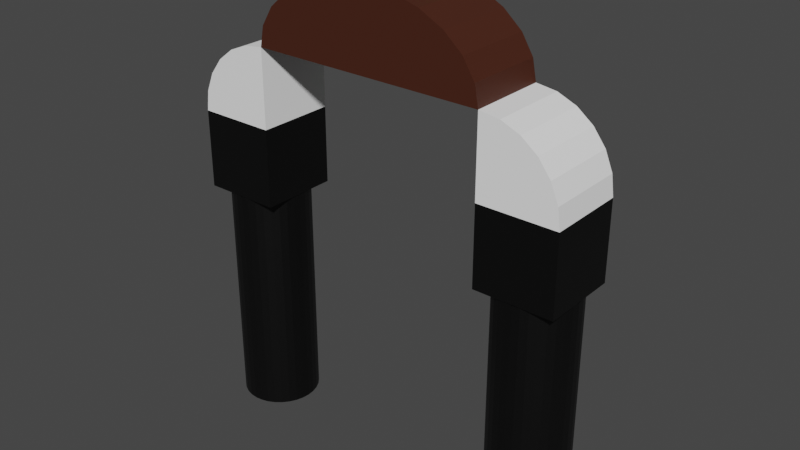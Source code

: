 # Source: Gate.blend  (saved by Blender 2.80.75; exported with 4.5.12 LTS)
import bpy
from mathutils import Matrix  # noqa: F401  (used for matrix-valued properties, if any)

bpy.ops.wm.read_factory_settings(use_empty=True)
scene = bpy.context.scene
scene.name = 'Scene'

# ---- collections
col_collection = bpy.data.collections.new('Collection'); scene.collection.children.link(col_collection)

# ---- materials (node trees are filled in below, after node groups)
mat_material_003 = bpy.data.materials.new('Material.003')
mat_material_003.use_transparent_shadow = False
mat_material_006 = bpy.data.materials.new('Material.006')
mat_material_006.use_transparent_shadow = False
mat_material_008 = bpy.data.materials.new('Material.008')
mat_material_008.use_transparent_shadow = False
mat_material_002 = bpy.data.materials.new('Material.002')
mat_material_002.use_transparent_shadow = False
mat_material_007 = bpy.data.materials.new('Material.007')
mat_material_007.use_transparent_shadow = False
mat_material_005 = bpy.data.materials.new('Material.005')
mat_material_005.use_transparent_shadow = False
mat_material_004 = bpy.data.materials.new('Material.004')
mat_material_004.use_transparent_shadow = False
mat_material_001 = bpy.data.materials.new('Material.001')
mat_material_001.use_transparent_shadow = False

# ---- material node trees
mat_material_003.use_nodes = True; mat_material_003.node_tree.nodes.clear()
_N = mat_material_003.node_tree.nodes; _L = mat_material_003.node_tree.links
n0 = _N.new('ShaderNodeOutputMaterial'); n0.name = 'Material Output'; n0.location = (300, 300)
n1 = _N.new('ShaderNodeBsdfPrincipled'); n1.name = 'Principled BSDF'; n1.location = (10, 300)
n1.distribution = 'GGX'
n1.subsurface_method = 'BURLEY'
n1.inputs[0].default_value = (0.0, 0.0, 0.0, 1.0)
n1.inputs[3].default_value = 1.45
n1.inputs[27].default_value = (0.0, 0.0, 0.0, 1.0)
n1.inputs[28].default_value = 1.0
_L.new(n1.outputs[0], n0.inputs[0])
n0.is_active_output = True
mat_material_006.use_nodes = True; mat_material_006.node_tree.nodes.clear()
_N = mat_material_006.node_tree.nodes; _L = mat_material_006.node_tree.links
n0 = _N.new('ShaderNodeOutputMaterial'); n0.name = 'Material Output'; n0.location = (300, 300)
n1 = _N.new('ShaderNodeBsdfPrincipled'); n1.name = 'Principled BSDF'; n1.location = (10, 300)
n1.distribution = 'GGX'
n1.subsurface_method = 'BURLEY'
n1.inputs[0].default_value = (0.0, 0.0, 0.0, 1.0)
n1.inputs[3].default_value = 1.45
n1.inputs[27].default_value = (0.0, 0.0, 0.0, 1.0)
n1.inputs[28].default_value = 1.0
_L.new(n1.outputs[0], n0.inputs[0])
n0.is_active_output = True
mat_material_008.use_nodes = True; mat_material_008.node_tree.nodes.clear()
_N = mat_material_008.node_tree.nodes; _L = mat_material_008.node_tree.links
n0 = _N.new('ShaderNodeOutputMaterial'); n0.name = 'Material Output'; n0.location = (300, 300)
n1 = _N.new('ShaderNodeBsdfPrincipled'); n1.name = 'Principled BSDF'; n1.location = (10, 300)
n1.distribution = 'GGX'
n1.subsurface_method = 'BURLEY'
n1.inputs[0].default_value = (1.0, 1.0, 1.0, 1.0)
n1.inputs[3].default_value = 1.45
n1.inputs[27].default_value = (0.0, 0.0, 0.0, 1.0)
n1.inputs[28].default_value = 1.0
_L.new(n1.outputs[0], n0.inputs[0])
n0.is_active_output = True
mat_material_002.use_nodes = True; mat_material_002.node_tree.nodes.clear()
_N = mat_material_002.node_tree.nodes; _L = mat_material_002.node_tree.links
n0 = _N.new('ShaderNodeOutputMaterial'); n0.name = 'Material Output'; n0.location = (300, 300)
n1 = _N.new('ShaderNodeBsdfPrincipled'); n1.name = 'Principled BSDF'; n1.location = (10, 300)
n1.distribution = 'GGX'
n1.subsurface_method = 'BURLEY'
n1.inputs[0].default_value = (0.06072, 0.01583, 0.007142, 1.0)
n1.inputs[3].default_value = 1.45
n1.inputs[27].default_value = (0.0, 0.0, 0.0, 1.0)
n1.inputs[28].default_value = 1.0
_L.new(n1.outputs[0], n0.inputs[0])
n0.is_active_output = True
mat_material_007.use_nodes = True; mat_material_007.node_tree.nodes.clear()
_N = mat_material_007.node_tree.nodes; _L = mat_material_007.node_tree.links
n0 = _N.new('ShaderNodeOutputMaterial'); n0.name = 'Material Output'; n0.location = (300, 300)
n1 = _N.new('ShaderNodeBsdfPrincipled'); n1.name = 'Principled BSDF'; n1.location = (10, 300)
n1.distribution = 'GGX'
n1.subsurface_method = 'BURLEY'
n1.inputs[0].default_value = (1.0, 1.0, 1.0, 1.0)
n1.inputs[3].default_value = 1.45
n1.inputs[27].default_value = (0.0, 0.0, 0.0, 1.0)
n1.inputs[28].default_value = 1.0
_L.new(n1.outputs[0], n0.inputs[0])
n0.is_active_output = True
mat_material_005.use_nodes = True; mat_material_005.node_tree.nodes.clear()
_N = mat_material_005.node_tree.nodes; _L = mat_material_005.node_tree.links
n0 = _N.new('ShaderNodeOutputMaterial'); n0.name = 'Material Output'; n0.location = (300, 300)
n1 = _N.new('ShaderNodeBsdfPrincipled'); n1.name = 'Principled BSDF'; n1.location = (10, 300)
n1.distribution = 'GGX'
n1.subsurface_method = 'BURLEY'
n1.inputs[0].default_value = (0.0, 0.0, 0.0, 1.0)
n1.inputs[3].default_value = 1.45
n1.inputs[27].default_value = (0.0, 0.0, 0.0, 1.0)
n1.inputs[28].default_value = 1.0
_L.new(n1.outputs[0], n0.inputs[0])
n0.is_active_output = True
mat_material_004.use_nodes = True; mat_material_004.node_tree.nodes.clear()
_N = mat_material_004.node_tree.nodes; _L = mat_material_004.node_tree.links
n0 = _N.new('ShaderNodeOutputMaterial'); n0.name = 'Material Output'; n0.location = (300, 300)
n1 = _N.new('ShaderNodeBsdfPrincipled'); n1.name = 'Principled BSDF'; n1.location = (10, 300)
n1.distribution = 'GGX'
n1.subsurface_method = 'BURLEY'
n1.inputs[0].default_value = (0.0, 0.0, 0.0, 1.0)
n1.inputs[3].default_value = 1.45
n1.inputs[27].default_value = (0.0, 0.0, 0.0, 1.0)
n1.inputs[28].default_value = 1.0
_L.new(n1.outputs[0], n0.inputs[0])
n0.is_active_output = True
mat_material_001.use_nodes = True; mat_material_001.node_tree.nodes.clear()
_N = mat_material_001.node_tree.nodes; _L = mat_material_001.node_tree.links
n0 = _N.new('ShaderNodeOutputMaterial'); n0.name = 'Material Output'; n0.location = (300, 300)
n1 = _N.new('ShaderNodeBsdfPrincipled'); n1.name = 'Principled BSDF'; n1.location = (10, 300)
n1.distribution = 'GGX'
n1.subsurface_method = 'BURLEY'
n1.inputs[0].default_value = (0.01956, 0.8, 0.0, 1.0)
n1.inputs[3].default_value = 1.45
n1.inputs[27].default_value = (0.0, 0.0, 0.0, 1.0)
n1.inputs[28].default_value = 1.0
_L.new(n1.outputs[0], n0.inputs[0])
n0.is_active_output = True

# ---- world
world_world = bpy.data.worlds.new('World'); scene.world = world_world
world_world.use_nodes = True; world_world.node_tree.nodes.clear()
_N = world_world.node_tree.nodes; _L = world_world.node_tree.links
n0 = _N.new('ShaderNodeOutputWorld'); n0.name = 'World Output'; n0.location = (300, 300)
n1 = _N.new('ShaderNodeBackground'); n1.name = 'Background'; n1.location = (10, 300)
n1.inputs[0].default_value = (0.05088, 0.05088, 0.05088, 1.0)
_L.new(n1.outputs[0], n0.inputs[0])
n0.is_active_output = True
world_world.color = (0.05088, 0.05088, 0.05088)
world_world.use_sun_shadow = False
world_world.sun_shadow_jitter_overblur = 0.0

# ---- meshes
me_cylinder = bpy.data.meshes.new('Cylinder')
me_cylinder.from_pydata([(0.0, 1.0, -1.0), (0.0, 1.0, 4.986), (0.1951, 0.9808, -1.0), (0.1951, 0.9808, 4.986), (0.3827, 0.9239, -1.0), (0.3827, 0.9239, 4.986), (0.5556, 0.8315, -1.0), (0.5556, 0.8315, 4.986), (0.7071, 0.7071, -1.0), (0.7071, 0.7071, 4.986), (0.8315, 0.5556, -1.0), (0.8315, 0.5556, 4.986), (0.9239, 0.3827, -1.0), (0.9239, 0.3827, 4.986), (0.9808, 0.1951, -1.0), (0.9808, 0.1951, 4.986), (1.0, 7.55e-08, -1.0), (1.0, 7.55e-08, 4.986), (0.9808, -0.1951, -1.0), (0.9808, -0.1951, 4.986), (0.9239, -0.3827, -1.0), (0.9239, -0.3827, 4.986), (0.8315, -0.5556, -1.0), (0.8315, -0.5556, 4.986), (0.7071, -0.7071, -1.0), (0.7071, -0.7071, 4.986), (0.5556, -0.8315, -1.0), (0.5556, -0.8315, 4.986), (0.3827, -0.9239, -1.0), (0.3827, -0.9239, 4.986), (0.1951, -0.9808, -1.0), (0.1951, -0.9808, 4.986), (-3.258e-07, -1.0, -1.0), (-3.258e-07, -1.0, 4.986), (-0.1951, -0.9808, -1.0), (-0.1951, -0.9808, 4.986), (-0.3827, -0.9239, -1.0), (-0.3827, -0.9239, 4.986), (-0.5556, -0.8315, -1.0), (-0.5556, -0.8315, 4.986), (-0.7071, -0.7071, -1.0), (-0.7071, -0.7071, 4.986), (-0.8315, -0.5556, -1.0), (-0.8315, -0.5556, 4.986), (-0.9239, -0.3827, -1.0), (-0.9239, -0.3827, 4.986), (-0.9808, -0.1951, -1.0), (-0.9808, -0.1951, 4.986), (-1.0, 9.656e-07, -1.0), (-1.0, 9.656e-07, 4.986), (-0.9808, 0.1951, -1.0), (-0.9808, 0.1951, 4.986), (-0.9239, 0.3827, -1.0), (-0.9239, 0.3827, 4.986), (-0.8315, 0.5556, -1.0), (-0.8315, 0.5556, 4.986), (-0.7071, 0.7071, -1.0), (-0.7071, 0.7071, 4.986), (-0.5556, 0.8315, -1.0), (-0.5556, 0.8315, 4.986), (-0.3827, 0.9239, -1.0), (-0.3827, 0.9239, 4.986), (-0.1951, 0.9808, -1.0), (-0.1951, 0.9808, 4.986)], [], [(0, 1, 3, 2), (2, 3, 5, 4), (4, 5, 7, 6), (6, 7, 9, 8), (8, 9, 11, 10), (10, 11, 13, 12), (12, 13, 15, 14), (14, 15, 17, 16), (16, 17, 19, 18), (18, 19, 21, 20), (20, 21, 23, 22), (22, 23, 25, 24), (24, 25, 27, 26), (26, 27, 29, 28), (28, 29, 31, 30), (30, 31, 33, 32), (32, 33, 35, 34), (34, 35, 37, 36), (36, 37, 39, 38), (38, 39, 41, 40), (40, 41, 43, 42), (42, 43, 45, 44), (44, 45, 47, 46), (46, 47, 49, 48), (48, 49, 51, 50), (50, 51, 53, 52), (52, 53, 55, 54), (54, 55, 57, 56), (56, 57, 59, 58), (58, 59, 61, 60), (3, 1, 63, 61, 59, 57, 55, 53, 51, 49, 47, 45, 43, 41, 39, 37, 35, 33, 31, 29, 27, 25, 23, 21, 19, 17, 15, 13, 11, 9, 7, 5), (60, 61, 63, 62), (62, 63, 1, 0), (0, 2, 4, 6, 8, 10, 12, 14, 16, 18, 20, 22, 24, 26, 28, 30, 32, 34, 36, 38, 40, 42, 44, 46, 48, 50, 52, 54, 56, 58, 60, 62)])
_uv = me_cylinder.uv_layers.new(name='UVMap')
_uv.uv.foreach_set('vector', [1.0, 0.5, 1.0, 1.0, 0.9688, 1.0, 0.9688, 0.5, 0.9688, 0.5, 0.9688, 1.0, 0.9375, 1.0, 0.9375, 0.5, 0.9375, 0.5, 0.9375, 1.0, 0.9062, 1.0, 0.9062, 0.5, 0.9062, 0.5, 0.9062, 1.0, 0.875, 1.0, 0.875, 0.5, 0.875, 0.5, 0.875, 1.0, 0.8438, 1.0, 0.8438, 0.5, 0.8438, 0.5, 0.8438, 1.0, 0.8125, 1.0, 0.8125, 0.5, 0.8125, 0.5, 0.8125, 1.0, 0.7812, 1.0, 0.7812, 0.5, 0.7812, 0.5, 0.7812, 1.0, 0.75, 1.0, 0.75, 0.5, 0.75, 0.5, 0.75, 1.0, 0.7188, 1.0, 0.7188, 0.5, 0.7188, 0.5, 0.7188, 1.0, 0.6875, 1.0, 0.6875, 0.5, 0.6875, 0.5, 0.6875, 1.0, 0.6562, 1.0, 0.6562, 0.5, 0.6562, 0.5, 0.6562, 1.0, 0.625, 1.0, 0.625, 0.5, 0.625, 0.5, 0.625, 1.0, 0.5938, 1.0, 0.5938, 0.5, 0.5938, 0.5, 0.5938, 1.0, 0.5625, 1.0, 0.5625, 0.5, 0.5625, 0.5, 0.5625, 1.0, 0.5312, 1.0, 0.5312, 0.5, 0.5312, 0.5, 0.5312, 1.0, 0.5, 1.0, 0.5, 0.5, 0.5, 0.5, 0.5, 1.0, 0.4688, 1.0, 0.4688, 0.5, 0.4688, 0.5, 0.4688, 1.0, 0.4375, 1.0, 0.4375, 0.5, 0.4375, 0.5, 0.4375, 1.0, 0.4062, 1.0, 0.4062, 0.5, 0.4062, 0.5, 0.4062, 1.0, 0.375, 1.0, 0.375, 0.5, 0.375, 0.5, 0.375, 1.0, 0.3438, 1.0, 0.3438, 0.5, 0.3438, 0.5, 0.3438, 1.0, 0.3125, 1.0, 0.3125, 0.5, 0.3125, 0.5, 0.3125, 1.0, 0.2812, 1.0, 0.2812, 0.5, 0.2812, 0.5, 0.2812, 1.0, 0.25, 1.0, 0.25, 0.5, 0.25, 0.5, 0.25, 1.0, 0.2188, 1.0, 0.2188, 0.5, 0.2188, 0.5, 0.2188, 1.0, 0.1875, 1.0, 0.1875, 0.5, 0.1875, 0.5, 0.1875, 1.0, 0.1562, 1.0, 0.1562, 0.5, 0.1562, 0.5, 0.1562, 1.0, 0.125, 1.0, 0.125, 0.5, 0.125, 0.5, 0.125, 1.0, 0.09375, 1.0, 0.09375, 0.5, 0.09375, 0.5, 0.09375, 1.0, 0.0625, 1.0, 0.0625, 0.5, 0.2968, 0.4854, 0.25, 0.49, 0.2032, 0.4854, 0.1582, 0.4717, 0.1167, 0.4496, 0.08029, 0.4197, 0.05045, 0.3833, 0.02827, 0.3418, 0.01461, 0.2968, 0.01, 0.25, 0.01461, 0.2032, 0.02827, 0.1582, 0.05045, 0.1167, 0.08029, 0.08029, 0.1167, 0.05045, 0.1582, 0.02827, 0.2032, 0.01461, 0.25, 0.01, 0.2968, 0.01461, 0.3418, 0.02827, 0.3833, 0.05045, 0.4197, 0.08029, 0.4496, 0.1167, 0.4717, 0.1582, 0.4854, 0.2032, 0.49, 0.25, 0.4854, 0.2968, 0.4717, 0.3418, 0.4496, 0.3833, 0.4197, 0.4197, 0.3833, 0.4496, 0.3418, 0.4717, 0.0625, 0.5, 0.0625, 1.0, 0.03125, 1.0, 0.03125, 0.5, 0.03125, 0.5, 0.03125, 1.0, 0.0, 1.0, 0.0, 0.5, 0.75, 0.49, 0.7968, 0.4854, 0.8418, 0.4717, 0.8833, 0.4496, 0.9197, 0.4197, 0.9496, 0.3833, 0.9717, 0.3418, 0.9854, 0.2968, 0.99, 0.25, 0.9854, 0.2032, 0.9717, 0.1582, 0.9496, 0.1167, 0.9197, 0.08029, 0.8833, 0.05045, 0.8418, 0.02827, 0.7968, 0.01461, 0.75, 0.01, 0.7032, 0.01461, 0.6582, 0.02827, 0.6167, 0.05045, 0.5803, 0.08029, 0.5504, 0.1167, 0.5283, 0.1582, 0.5146, 0.2032, 0.51, 0.25, 0.5146, 0.2968, 0.5283, 0.3418, 0.5504, 0.3833, 0.5803, 0.4197, 0.6167, 0.4496, 0.6582, 0.4717, 0.7032, 0.4854])
me_cylinder.materials.append(mat_material_003)
me_cylinder.use_remesh_preserve_volume = False
me_cylinder.use_remesh_preserve_attributes = False
me_cylinder.use_mirror_vertex_groups = False
me_cylinder.update()
me_cube_001 = bpy.data.meshes.new('Cube.001')
me_cube_001.from_pydata([(-1.0, -1.0, -1.0), (-1.0, -1.0, 1.0), (-1.0, 1.0, -1.0), (-1.0, 1.0, 1.0), (1.0, -1.0, -1.0), (1.0, -1.0, 1.0), (1.0, 1.0, -1.0), (1.0, 1.0, 1.0)], [], [(0, 1, 3, 2), (2, 3, 7, 6), (6, 7, 5, 4), (4, 5, 1, 0), (2, 6, 4, 0), (7, 3, 1, 5)])
_uv = me_cube_001.uv_layers.new(name='UVMap')
_uv.uv.foreach_set('vector', [0.375, 0.0, 0.625, 0.0, 0.625, 0.25, 0.375, 0.25, 0.375, 0.25, 0.625, 0.25, 0.625, 0.5, 0.375, 0.5, 0.375, 0.5, 0.625, 0.5, 0.625, 0.75, 0.375, 0.75, 0.375, 0.75, 0.625, 0.75, 0.625, 1.0, 0.375, 1.0, 0.125, 0.5, 0.375, 0.5, 0.375, 0.75, 0.125, 0.75, 0.625, 0.5, 0.875, 0.5, 0.875, 0.75, 0.625, 0.75])
me_cube_001.materials.append(mat_material_006)
me_cube_001.use_remesh_preserve_volume = False
me_cube_001.use_remesh_preserve_attributes = False
me_cube_001.use_mirror_vertex_groups = False
me_cube_001.update()
me_cube_002 = bpy.data.meshes.new('Cube.002')
me_cube_002.from_pydata([(-1.0, -1.0, -1.0), (-1.0, -1.0, 1.0), (-1.0, 1.0, -1.0), (-1.0, 1.0, 1.0), (1.0, -1.0, -1.0), (1.0, 1.0, -1.0), (1.0, -1.0, -1.0), (-1.0, -1.0, 1.0), (0.9319, -1.0, -0.4824), (0.7321, -1.0, 0.0), (0.4142, -1.0, 0.4142), (0.0, -1.0, 0.7321), (-0.4824, -1.0, 0.9319), (-1.0, 1.0, 1.0), (1.0, 1.0, -1.0), (-0.4824, 1.0, 0.9319), (0.0, 1.0, 0.7321), (0.4142, 1.0, 0.4142), (0.7321, 1.0, 0.0), (0.9319, 1.0, -0.4824)], [], [(0, 1, 3, 2), (4, 6, 8, 9, 10, 11, 12, 7, 1, 0), (2, 3, 13, 15, 16, 17, 18, 19, 14, 5), (2, 5, 4, 0), (5, 14, 6, 4), (13, 7, 12, 15), (15, 12, 11, 16), (16, 11, 10, 17), (17, 10, 9, 18), (18, 9, 8, 19), (19, 8, 6, 14), (13, 3, 1, 7)])
_uv = me_cube_002.uv_layers.new(name='UVMap')
_uv.uv.foreach_set('vector', [0.375, 0.0, 0.625, 0.0, 0.625, 0.25, 0.375, 0.25, 0.375, 0.75, 0.375, 0.75, 0.4397, 0.7528, 0.5, 0.7612, 0.6006, 0.7744, 0.6972, 0.7917, 0.7457, 0.8118, 0.625, 1.0, 0.625, 1.0, 0.375, 1.0, 0.375, 0.25, 0.625, 0.25, 0.625, 0.25, 0.7457, 0.4382, 0.6972, 0.4583, 0.6006, 0.4756, 0.5, 0.4888, 0.4397, 0.4972, 0.375, 0.5, 0.375, 0.5, 0.125, 0.5, 0.375, 0.5, 0.375, 0.75, 0.125, 0.75, 0.375, 0.5, 0.375, 0.5, 0.375, 0.75, 0.375, 0.75, 0.875, 0.5, 0.875, 0.75, 0.7457, 0.8118, 0.7457, 0.4382, 0.7457, 0.4382, 0.7457, 0.8118, 0.6972, 0.7917, 0.6972, 0.4583, 0.6972, 0.4583, 0.6972, 0.7917, 0.6006, 0.7744, 0.6006, 0.4756, 0.6006, 0.4756, 0.6006, 0.7744, 0.5, 0.7612, 0.5, 0.4888, 0.5, 0.4888, 0.5, 0.7612, 0.4397, 0.7528, 0.4397, 0.4972, 0.4397, 0.4972, 0.4397, 0.7528, 0.375, 0.75, 0.375, 0.5, 0.875, 0.5, 0.875, 0.5, 0.875, 0.75, 0.875, 0.75])
me_cube_002.materials.append(mat_material_008)
me_cube_002.use_remesh_preserve_volume = False
me_cube_002.use_remesh_preserve_attributes = False
me_cube_002.use_mirror_vertex_groups = False
me_cube_002.update()
me_cube_003 = bpy.data.meshes.new('Cube.003')
me_cube_003.from_pydata([(-1.0, -1.0, -1.0), (-1.0, 1.0, -1.0), (1.0, -1.0, -1.0), (1.0, 1.0, -1.0), (0.0, 1.0, -1.0), (0.0, 1.0, 1.0), (0.0, -1.0, -1.0), (0.0, -1.0, 1.0), (1.0, -1.0, -1.0), (0.0, -1.0, 1.0), (0.9659, -1.0, -0.4824), (0.866, -1.0, 0.0), (0.7071, -1.0, 0.4142), (0.5, -1.0, 0.7321), (0.2588, -1.0, 0.9319), (0.0, 1.0, 1.0), (1.0, 1.0, -1.0), (0.2588, 1.0, 0.9319), (0.5, 1.0, 0.7321), (0.7071, 1.0, 0.4142), (0.866, 1.0, 0.0), (0.9659, 1.0, -0.4824), (0.0, -1.0, 1.0), (-1.0, -1.0, -1.0), (-0.2588, -1.0, 0.9319), (-0.5, -1.0, 0.7321), (-0.7071, -1.0, 0.4142), (-0.866, -1.0, 0.0), (-0.9659, -1.0, -0.4824), (-1.0, 1.0, -1.0), (0.0, 1.0, 1.0), (-0.9659, 1.0, -0.4824), (-0.866, 1.0, 0.0), (-0.7071, 1.0, 0.4142), (-0.5, 1.0, 0.7321), (-0.2588, 1.0, 0.9319)], [], [(5, 30, 22, 7), (2, 8, 10, 11, 12, 13, 14, 9, 7, 6), (0, 23, 29, 1), (4, 3, 2, 6), (1, 29, 31, 32, 33, 34, 35, 30, 5, 4), (3, 16, 8, 2), (1, 4, 6, 0), (4, 5, 15, 17, 18, 19, 20, 21, 16, 3), (15, 9, 14, 17), (17, 14, 13, 18), (18, 13, 12, 19), (19, 12, 11, 20), (20, 11, 10, 21), (21, 10, 8, 16), (15, 5, 7, 9), (22, 30, 35, 24), (24, 35, 34, 25), (25, 34, 33, 26), (26, 33, 32, 27), (27, 32, 31, 28), (28, 31, 29, 23), (6, 7, 22, 24, 25, 26, 27, 28, 23, 0)])
_uv = me_cube_003.uv_layers.new(name='UVMap')
_uv.uv.foreach_set('vector', [0.75, 0.5, 0.75, 0.5, 0.75, 0.75, 0.75, 0.75, 0.375, 0.75, 0.375, 0.75, 0.4397, 0.7514, 0.5, 0.7556, 0.6006, 0.7622, 0.6555, 0.7708, 0.6839, 0.7809, 0.625, 0.875, 0.625, 0.875, 0.375, 0.875, 0.375, 0.0, 0.375, 0.0, 0.375, 0.25, 0.375, 0.25, 0.25, 0.5, 0.375, 0.5, 0.375, 0.75, 0.25, 0.75, 0.375, 0.25, 0.375, 0.25, 0.4397, 0.2543, 0.5, 0.2667, 0.5518, 0.2866, 0.5915, 0.3125, 0.6165, 0.3426, 0.625, 0.375, 0.625, 0.375, 0.375, 0.375, 0.375, 0.5, 0.375, 0.5, 0.375, 0.75, 0.375, 0.75, 0.125, 0.5, 0.25, 0.5, 0.25, 0.75, 0.125, 0.75, 0.375, 0.375, 0.625, 0.375, 0.625, 0.375, 0.6839, 0.4691, 0.6555, 0.4792, 0.6006, 0.4878, 0.5, 0.4944, 0.4397, 0.4986, 0.375, 0.5, 0.375, 0.5, 0.75, 0.5, 0.75, 0.75, 0.6839, 0.7809, 0.6839, 0.4691, 0.6839, 0.4691, 0.6839, 0.7809, 0.6555, 0.7708, 0.6555, 0.4792, 0.6555, 0.4792, 0.6555, 0.7708, 0.6006, 0.7622, 0.6006, 0.4878, 0.6006, 0.4878, 0.6006, 0.7622, 0.5, 0.7556, 0.5, 0.4944, 0.5, 0.4944, 0.5, 0.7556, 0.4397, 0.7514, 0.4397, 0.4986, 0.4397, 0.4986, 0.4397, 0.7514, 0.375, 0.75, 0.375, 0.5, 0.75, 0.5, 0.75, 0.5, 0.75, 0.75, 0.75, 0.75, 0.75, 0.75, 0.75, 0.5, 0.7824, 0.5, 0.7824, 0.75, 0.7824, 0.75, 0.7824, 0.5, 0.8125, 0.5, 0.8125, 0.75, 0.8125, 0.75, 0.8125, 0.5, 0.875, 0.5, 0.875, 0.75, 0.625, 0.0, 0.625, 0.25, 0.5, 0.25, 0.5, 0.0, 0.5, 0.0, 0.5, 0.25, 0.4397, 0.25, 0.4397, 0.0, 0.4397, 0.0, 0.4397, 0.25, 0.375, 0.25, 0.375, 0.0, 0.375, 0.875, 0.625, 0.875, 0.625, 0.875, 0.6165, 0.9074, 0.5915, 0.9375, 0.5518, 0.9634, 0.5, 0.9833, 0.4397, 0.9957, 0.375, 1.0, 0.375, 1.0])
me_cube_003.materials.append(mat_material_002)
me_cube_003.use_remesh_preserve_volume = False
me_cube_003.use_remesh_preserve_attributes = False
me_cube_003.use_mirror_vertex_groups = False
me_cube_003.update()
me_cube_004 = bpy.data.meshes.new('Cube.004')
me_cube_004.from_pydata([(-1.0, -1.0, -1.0), (-1.0, 1.0, -1.0), (1.0, -1.0, -1.0), (1.0, -1.0, 1.0), (1.0, 1.0, -1.0), (1.0, 1.0, 1.0), (1.0, -1.0, 1.0), (-1.0, -1.0, -1.0), (0.4824, -1.0, 0.9319), (0.0, -1.0, 0.7321), (-0.4142, -1.0, 0.4142), (-0.7321, -1.0, 0.0), (-0.9319, -1.0, -0.4824), (-1.0, 1.0, -1.0), (1.0, 1.0, 1.0), (-0.9319, 1.0, -0.4824), (-0.7321, 1.0, 0.0), (-0.4142, 1.0, 0.4142), (0.0, 1.0, 0.7321), (0.4824, 1.0, 0.9319)], [], [(5, 14, 6, 3), (4, 5, 3, 2), (0, 7, 13, 1), (1, 4, 2, 0), (1, 13, 15, 16, 17, 18, 19, 14, 5, 4), (6, 14, 19, 8), (8, 19, 18, 9), (9, 18, 17, 10), (10, 17, 16, 11), (11, 16, 15, 12), (12, 15, 13, 7), (2, 3, 6, 8, 9, 10, 11, 12, 7, 0)])
_uv = me_cube_004.uv_layers.new(name='UVMap')
_uv.uv.foreach_set('vector', [0.625, 0.5, 0.625, 0.5, 0.625, 0.75, 0.625, 0.75, 0.375, 0.5, 0.625, 0.5, 0.625, 0.75, 0.375, 0.75, 0.375, 0.0, 0.375, 0.0, 0.375, 0.25, 0.375, 0.25, 0.125, 0.5, 0.375, 0.5, 0.375, 0.75, 0.125, 0.75, 0.375, 0.25, 0.375, 0.25, 0.4397, 0.2585, 0.5, 0.2835, 0.5518, 0.3232, 0.5915, 0.375, 0.6165, 0.4353, 0.625, 0.5, 0.625, 0.5, 0.375, 0.5, 0.625, 0.75, 0.625, 0.5, 0.6897, 0.5, 0.6897, 0.75, 0.6897, 0.75, 0.6897, 0.5, 0.75, 0.5, 0.75, 0.75, 0.75, 0.75, 0.75, 0.5, 0.875, 0.5, 0.875, 0.75, 0.625, 0.0, 0.625, 0.25, 0.5, 0.25, 0.5, 0.0, 0.5, 0.0, 0.5, 0.25, 0.4397, 0.25, 0.4397, 0.0, 0.4397, 0.0, 0.4397, 0.25, 0.375, 0.25, 0.375, 0.0, 0.375, 0.75, 0.625, 0.75, 0.625, 0.75, 0.6165, 0.8147, 0.5915, 0.875, 0.5518, 0.9268, 0.5, 0.9665, 0.4397, 0.9915, 0.375, 1.0, 0.375, 1.0])
me_cube_004.materials.append(mat_material_007)
me_cube_004.use_remesh_preserve_volume = False
me_cube_004.use_remesh_preserve_attributes = False
me_cube_004.use_mirror_vertex_groups = False
me_cube_004.update()
me_cube_005 = bpy.data.meshes.new('Cube.005')
me_cube_005.from_pydata([(-1.0, -1.0, -1.0), (-1.0, -1.0, 1.0), (-1.0, 1.0, -1.0), (-1.0, 1.0, 1.0), (1.0, -1.0, -1.0), (1.0, -1.0, 1.0), (1.0, 1.0, -1.0), (1.0, 1.0, 1.0)], [], [(0, 1, 3, 2), (2, 3, 7, 6), (6, 7, 5, 4), (4, 5, 1, 0), (2, 6, 4, 0), (7, 3, 1, 5)])
_uv = me_cube_005.uv_layers.new(name='UVMap')
_uv.uv.foreach_set('vector', [0.375, 0.0, 0.625, 0.0, 0.625, 0.25, 0.375, 0.25, 0.375, 0.25, 0.625, 0.25, 0.625, 0.5, 0.375, 0.5, 0.375, 0.5, 0.625, 0.5, 0.625, 0.75, 0.375, 0.75, 0.375, 0.75, 0.625, 0.75, 0.625, 1.0, 0.375, 1.0, 0.125, 0.5, 0.375, 0.5, 0.375, 0.75, 0.125, 0.75, 0.625, 0.5, 0.875, 0.5, 0.875, 0.75, 0.625, 0.75])
me_cube_005.materials.append(mat_material_005)
me_cube_005.use_remesh_preserve_volume = False
me_cube_005.use_remesh_preserve_attributes = False
me_cube_005.use_mirror_vertex_groups = False
me_cube_005.update()
me_cylinder_001 = bpy.data.meshes.new('Cylinder.001')
me_cylinder_001.from_pydata([(0.0, 1.0, -1.0), (0.0, 1.0, 4.986), (0.1951, 0.9808, -1.0), (0.1951, 0.9808, 4.986), (0.3827, 0.9239, -1.0), (0.3827, 0.9239, 4.986), (0.5556, 0.8315, -1.0), (0.5556, 0.8315, 4.986), (0.7071, 0.7071, -1.0), (0.7071, 0.7071, 4.986), (0.8315, 0.5556, -1.0), (0.8315, 0.5556, 4.986), (0.9239, 0.3827, -1.0), (0.9239, 0.3827, 4.986), (0.9808, 0.1951, -1.0), (0.9808, 0.1951, 4.986), (1.0, 7.55e-08, -1.0), (1.0, 7.55e-08, 4.986), (0.9808, -0.1951, -1.0), (0.9808, -0.1951, 4.986), (0.9239, -0.3827, -1.0), (0.9239, -0.3827, 4.986), (0.8315, -0.5556, -1.0), (0.8315, -0.5556, 4.986), (0.7071, -0.7071, -1.0), (0.7071, -0.7071, 4.986), (0.5556, -0.8315, -1.0), (0.5556, -0.8315, 4.986), (0.3827, -0.9239, -1.0), (0.3827, -0.9239, 4.986), (0.1951, -0.9808, -1.0), (0.1951, -0.9808, 4.986), (-3.258e-07, -1.0, -1.0), (-3.258e-07, -1.0, 4.986), (-0.1951, -0.9808, -1.0), (-0.1951, -0.9808, 4.986), (-0.3827, -0.9239, -1.0), (-0.3827, -0.9239, 4.986), (-0.5556, -0.8315, -1.0), (-0.5556, -0.8315, 4.986), (-0.7071, -0.7071, -1.0), (-0.7071, -0.7071, 4.986), (-0.8315, -0.5556, -1.0), (-0.8315, -0.5556, 4.986), (-0.9239, -0.3827, -1.0), (-0.9239, -0.3827, 4.986), (-0.9808, -0.1951, -1.0), (-0.9808, -0.1951, 4.986), (-1.0, 9.656e-07, -1.0), (-1.0, 9.656e-07, 4.986), (-0.9808, 0.1951, -1.0), (-0.9808, 0.1951, 4.986), (-0.9239, 0.3827, -1.0), (-0.9239, 0.3827, 4.986), (-0.8315, 0.5556, -1.0), (-0.8315, 0.5556, 4.986), (-0.7071, 0.7071, -1.0), (-0.7071, 0.7071, 4.986), (-0.5556, 0.8315, -1.0), (-0.5556, 0.8315, 4.986), (-0.3827, 0.9239, -1.0), (-0.3827, 0.9239, 4.986), (-0.1951, 0.9808, -1.0), (-0.1951, 0.9808, 4.986)], [], [(0, 1, 3, 2), (2, 3, 5, 4), (4, 5, 7, 6), (6, 7, 9, 8), (8, 9, 11, 10), (10, 11, 13, 12), (12, 13, 15, 14), (14, 15, 17, 16), (16, 17, 19, 18), (18, 19, 21, 20), (20, 21, 23, 22), (22, 23, 25, 24), (24, 25, 27, 26), (26, 27, 29, 28), (28, 29, 31, 30), (30, 31, 33, 32), (32, 33, 35, 34), (34, 35, 37, 36), (36, 37, 39, 38), (38, 39, 41, 40), (40, 41, 43, 42), (42, 43, 45, 44), (44, 45, 47, 46), (46, 47, 49, 48), (48, 49, 51, 50), (50, 51, 53, 52), (52, 53, 55, 54), (54, 55, 57, 56), (56, 57, 59, 58), (58, 59, 61, 60), (3, 1, 63, 61, 59, 57, 55, 53, 51, 49, 47, 45, 43, 41, 39, 37, 35, 33, 31, 29, 27, 25, 23, 21, 19, 17, 15, 13, 11, 9, 7, 5), (60, 61, 63, 62), (62, 63, 1, 0), (0, 2, 4, 6, 8, 10, 12, 14, 16, 18, 20, 22, 24, 26, 28, 30, 32, 34, 36, 38, 40, 42, 44, 46, 48, 50, 52, 54, 56, 58, 60, 62)])
_uv = me_cylinder_001.uv_layers.new(name='UVMap')
_uv.uv.foreach_set('vector', [1.0, 0.5, 1.0, 1.0, 0.9688, 1.0, 0.9688, 0.5, 0.9688, 0.5, 0.9688, 1.0, 0.9375, 1.0, 0.9375, 0.5, 0.9375, 0.5, 0.9375, 1.0, 0.9062, 1.0, 0.9062, 0.5, 0.9062, 0.5, 0.9062, 1.0, 0.875, 1.0, 0.875, 0.5, 0.875, 0.5, 0.875, 1.0, 0.8438, 1.0, 0.8438, 0.5, 0.8438, 0.5, 0.8438, 1.0, 0.8125, 1.0, 0.8125, 0.5, 0.8125, 0.5, 0.8125, 1.0, 0.7812, 1.0, 0.7812, 0.5, 0.7812, 0.5, 0.7812, 1.0, 0.75, 1.0, 0.75, 0.5, 0.75, 0.5, 0.75, 1.0, 0.7188, 1.0, 0.7188, 0.5, 0.7188, 0.5, 0.7188, 1.0, 0.6875, 1.0, 0.6875, 0.5, 0.6875, 0.5, 0.6875, 1.0, 0.6562, 1.0, 0.6562, 0.5, 0.6562, 0.5, 0.6562, 1.0, 0.625, 1.0, 0.625, 0.5, 0.625, 0.5, 0.625, 1.0, 0.5938, 1.0, 0.5938, 0.5, 0.5938, 0.5, 0.5938, 1.0, 0.5625, 1.0, 0.5625, 0.5, 0.5625, 0.5, 0.5625, 1.0, 0.5312, 1.0, 0.5312, 0.5, 0.5312, 0.5, 0.5312, 1.0, 0.5, 1.0, 0.5, 0.5, 0.5, 0.5, 0.5, 1.0, 0.4688, 1.0, 0.4688, 0.5, 0.4688, 0.5, 0.4688, 1.0, 0.4375, 1.0, 0.4375, 0.5, 0.4375, 0.5, 0.4375, 1.0, 0.4062, 1.0, 0.4062, 0.5, 0.4062, 0.5, 0.4062, 1.0, 0.375, 1.0, 0.375, 0.5, 0.375, 0.5, 0.375, 1.0, 0.3438, 1.0, 0.3438, 0.5, 0.3438, 0.5, 0.3438, 1.0, 0.3125, 1.0, 0.3125, 0.5, 0.3125, 0.5, 0.3125, 1.0, 0.2812, 1.0, 0.2812, 0.5, 0.2812, 0.5, 0.2812, 1.0, 0.25, 1.0, 0.25, 0.5, 0.25, 0.5, 0.25, 1.0, 0.2188, 1.0, 0.2188, 0.5, 0.2188, 0.5, 0.2188, 1.0, 0.1875, 1.0, 0.1875, 0.5, 0.1875, 0.5, 0.1875, 1.0, 0.1562, 1.0, 0.1562, 0.5, 0.1562, 0.5, 0.1562, 1.0, 0.125, 1.0, 0.125, 0.5, 0.125, 0.5, 0.125, 1.0, 0.09375, 1.0, 0.09375, 0.5, 0.09375, 0.5, 0.09375, 1.0, 0.0625, 1.0, 0.0625, 0.5, 0.2968, 0.4854, 0.25, 0.49, 0.2032, 0.4854, 0.1582, 0.4717, 0.1167, 0.4496, 0.08029, 0.4197, 0.05045, 0.3833, 0.02827, 0.3418, 0.01461, 0.2968, 0.01, 0.25, 0.01461, 0.2032, 0.02827, 0.1582, 0.05045, 0.1167, 0.08029, 0.08029, 0.1167, 0.05045, 0.1582, 0.02827, 0.2032, 0.01461, 0.25, 0.01, 0.2968, 0.01461, 0.3418, 0.02827, 0.3833, 0.05045, 0.4197, 0.08029, 0.4496, 0.1167, 0.4717, 0.1582, 0.4854, 0.2032, 0.49, 0.25, 0.4854, 0.2968, 0.4717, 0.3418, 0.4496, 0.3833, 0.4197, 0.4197, 0.3833, 0.4496, 0.3418, 0.4717, 0.0625, 0.5, 0.0625, 1.0, 0.03125, 1.0, 0.03125, 0.5, 0.03125, 0.5, 0.03125, 1.0, 0.0, 1.0, 0.0, 0.5, 0.75, 0.49, 0.7968, 0.4854, 0.8418, 0.4717, 0.8833, 0.4496, 0.9197, 0.4197, 0.9496, 0.3833, 0.9717, 0.3418, 0.9854, 0.2968, 0.99, 0.25, 0.9854, 0.2032, 0.9717, 0.1582, 0.9496, 0.1167, 0.9197, 0.08029, 0.8833, 0.05045, 0.8418, 0.02827, 0.7968, 0.01461, 0.75, 0.01, 0.7032, 0.01461, 0.6582, 0.02827, 0.6167, 0.05045, 0.5803, 0.08029, 0.5504, 0.1167, 0.5283, 0.1582, 0.5146, 0.2032, 0.51, 0.25, 0.5146, 0.2968, 0.5283, 0.3418, 0.5504, 0.3833, 0.5803, 0.4197, 0.6167, 0.4496, 0.6582, 0.4717, 0.7032, 0.4854])
me_cylinder_001.materials.append(mat_material_004)
me_cylinder_001.use_remesh_preserve_volume = False
me_cylinder_001.use_remesh_preserve_attributes = False
me_cylinder_001.use_mirror_vertex_groups = False
me_cylinder_001.update()
me_cube_006 = bpy.data.meshes.new('Cube.006')
me_cube_006.from_pydata([(-1.0, -1.0, -1.0), (-1.0, -1.0, 1.0), (-1.0, 1.0, -1.0), (-1.0, 1.0, 1.0), (1.0, -1.0, -1.0), (1.0, -1.0, 1.0), (1.0, 1.0, -1.0), (1.0, 1.0, 1.0)], [], [(0, 1, 3, 2), (2, 3, 7, 6), (6, 7, 5, 4), (4, 5, 1, 0), (2, 6, 4, 0), (7, 3, 1, 5)])
_uv = me_cube_006.uv_layers.new(name='UVMap')
_uv.uv.foreach_set('vector', [0.375, 0.0, 0.625, 0.0, 0.625, 0.25, 0.375, 0.25, 0.375, 0.25, 0.625, 0.25, 0.625, 0.5, 0.375, 0.5, 0.375, 0.5, 0.625, 0.5, 0.625, 0.75, 0.375, 0.75, 0.375, 0.75, 0.625, 0.75, 0.625, 1.0, 0.375, 1.0, 0.125, 0.5, 0.375, 0.5, 0.375, 0.75, 0.125, 0.75, 0.625, 0.5, 0.875, 0.5, 0.875, 0.75, 0.625, 0.75])
me_cube_006.materials.append(mat_material_001)
me_cube_006.use_remesh_preserve_volume = False
me_cube_006.use_remesh_preserve_attributes = False
me_cube_006.use_mirror_vertex_groups = False
me_cube_006.update()

# ---- objects
ob_cylinder = bpy.data.objects.new('Cylinder', me_cylinder)
ob_cube = bpy.data.objects.new('Cube', me_cube_001)
ob_cube_001 = bpy.data.objects.new('Cube.001', me_cube_002)
ob_cube_002 = bpy.data.objects.new('Cube.002', me_cube_003)
ob_cube_003 = bpy.data.objects.new('Cube.003', me_cube_004)
ob_cube_004 = bpy.data.objects.new('Cube.004', me_cube_005)
ob_cylinder_001 = bpy.data.objects.new('Cylinder.001', me_cylinder_001)
ob_cube_005 = bpy.data.objects.new('Cube.005', me_cube_006)

# ---- transforms, parenting, visibility, modifiers, constraints
ob_cylinder.location = (0.0, 0.0, 0.0)
ob_cylinder.lineart.crease_threshold = 0.0
ob_cube.location = (0.0, 0.0, 6.0)
ob_cube.lineart.crease_threshold = 0.0
ob_cube_001.location = (0.0, 0.0, 8.0)
ob_cube_001.lineart.crease_threshold = 0.0
ob_cube_002.location = (-4.0, 0.0, 10.0)
ob_cube_002.scale = (3.0, 1.0, 1.0)
ob_cube_002.lineart.crease_threshold = 0.0
ob_cube_003.location = (-8.0, 0.0, 8.0)
ob_cube_003.lineart.crease_threshold = 0.0
ob_cube_004.location = (-8.0, 0.0, 6.0)
ob_cube_004.lineart.crease_threshold = 0.0
ob_cylinder_001.location = (-8.0, 0.0, 0.0)
ob_cylinder_001.lineart.crease_threshold = 0.0
ob_cube_005.location = (-4.058, 1.0, 10.06)
ob_cube_005.scale = (1.0, 0.5, 1.0)
ob_cube_005.lineart.crease_threshold = 0.0

# ---- collection membership
col_collection.objects.link(ob_cylinder)
col_collection.objects.link(ob_cube)
col_collection.objects.link(ob_cube_001)
col_collection.objects.link(ob_cube_002)
col_collection.objects.link(ob_cube_003)
col_collection.objects.link(ob_cube_004)
col_collection.objects.link(ob_cylinder_001)
col_collection.objects.link(ob_cube_005)

# ---- scene / render settings (as saved in the file)
scene.frame_start = 1; scene.frame_end = 250; scene.frame_set(1)
scene.render.engine = 'BLENDER_EEVEE_NEXT'
scene.cycles.use_denoising = False
scene.cycles.samples = 128
scene.cycles.sampling_pattern = 'TABULATED_SOBOL'
scene.cycles.use_adaptive_sampling = False
scene.cycles.use_light_tree = False
scene.view_settings.view_transform = 'Filmic'
bpy.context.view_layer.update()

# ---- added for rendering (the .blend has no active camera and no usable light): camera, sun
cam_auto = bpy.data.cameras.new('AutoCamera')
cam_auto.lens = 50.0
cam_auto.sensor_width = 36.0
cam_auto.clip_end = 1000.0
ob_auto_camera = bpy.data.objects.new('AutoCamera', cam_auto)
scene.collection.objects.link(ob_auto_camera)
ob_auto_camera.location = (10.6807, -17.3669, 16.7761)
ob_auto_camera.rotation_euler = (1.09748, -7.21219e-08, 0.694738)
scene.camera = ob_auto_camera
light_auto_sun = bpy.data.lights.new('AutoSun', 'SUN')
light_auto_sun.energy = 3.0
light_auto_sun.angle = 0.0523599
ob_auto_sun = bpy.data.objects.new('AutoSun', light_auto_sun)
scene.collection.objects.link(ob_auto_sun)
ob_auto_sun.rotation_euler = (0.872665, 0.174533, 0.523599)
bpy.context.view_layer.update()

